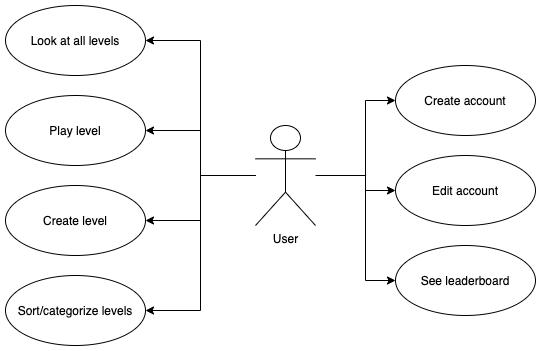

The diagram above was exported from draw.io. Its source (the exported page's mxGraphModel, read from the mxfile embedded in the PNG):
<mxGraphModel dx="946" dy="510" grid="1" gridSize="10" guides="1" tooltips="1" connect="1" arrows="1" fold="1" page="1" pageScale="1" pageWidth="827" pageHeight="1169" math="0" shadow="0">
  <root>
    <mxCell id="0" />
    <mxCell id="1" parent="0" />
    <mxCell id="jFwxLp538oHnluzLOaqa-1" value="User" style="shape=umlActor;verticalLabelPosition=bottom;verticalAlign=top;html=1;outlineConnect=0;" parent="1" vertex="1">
      <mxGeometry x="370" y="210" width="60" height="100" as="geometry" />
    </mxCell>
    <mxCell id="z_OLbII2TXyCZOKRq_Yt-9" style="edgeStyle=orthogonalEdgeStyle;rounded=0;orthogonalLoop=1;jettySize=auto;html=1;endArrow=classic;endFill=1;entryX=1;entryY=0.5;entryDx=0;entryDy=0;" edge="1" parent="1" source="jFwxLp538oHnluzLOaqa-1" target="jFwxLp538oHnluzLOaqa-2">
      <mxGeometry relative="1" as="geometry" />
    </mxCell>
    <mxCell id="jFwxLp538oHnluzLOaqa-2" value="Play level" style="ellipse;whiteSpace=wrap;html=1;" parent="1" vertex="1">
      <mxGeometry x="120" y="180" width="140" height="70" as="geometry" />
    </mxCell>
    <mxCell id="z_OLbII2TXyCZOKRq_Yt-5" style="edgeStyle=orthogonalEdgeStyle;rounded=0;orthogonalLoop=1;jettySize=auto;html=1;endArrow=classic;endFill=1;entryX=0;entryY=0.5;entryDx=0;entryDy=0;" edge="1" parent="1" source="jFwxLp538oHnluzLOaqa-1" target="jFwxLp538oHnluzLOaqa-3">
      <mxGeometry relative="1" as="geometry">
        <Array as="points">
          <mxPoint x="480" y="260" />
          <mxPoint x="480" y="185" />
        </Array>
      </mxGeometry>
    </mxCell>
    <mxCell id="jFwxLp538oHnluzLOaqa-3" value="Create account" style="ellipse;whiteSpace=wrap;html=1;" parent="1" vertex="1">
      <mxGeometry x="510" y="150" width="140" height="70" as="geometry" />
    </mxCell>
    <mxCell id="z_OLbII2TXyCZOKRq_Yt-6" style="edgeStyle=orthogonalEdgeStyle;rounded=0;orthogonalLoop=1;jettySize=auto;html=1;endArrow=classic;endFill=1;entryX=0;entryY=0.5;entryDx=0;entryDy=0;" edge="1" parent="1" target="jFwxLp538oHnluzLOaqa-4">
      <mxGeometry relative="1" as="geometry">
        <mxPoint x="440" y="260" as="sourcePoint" />
        <Array as="points">
          <mxPoint x="480" y="260" />
          <mxPoint x="480" y="275" />
        </Array>
      </mxGeometry>
    </mxCell>
    <mxCell id="jFwxLp538oHnluzLOaqa-4" value="Edit account" style="ellipse;whiteSpace=wrap;html=1;" parent="1" vertex="1">
      <mxGeometry x="510" y="240" width="140" height="70" as="geometry" />
    </mxCell>
    <mxCell id="z_OLbII2TXyCZOKRq_Yt-12" style="edgeStyle=orthogonalEdgeStyle;rounded=0;orthogonalLoop=1;jettySize=auto;html=1;entryX=1;entryY=0.5;entryDx=0;entryDy=0;endArrow=classic;endFill=1;" edge="1" parent="1" source="jFwxLp538oHnluzLOaqa-1" target="jFwxLp538oHnluzLOaqa-5">
      <mxGeometry relative="1" as="geometry" />
    </mxCell>
    <mxCell id="jFwxLp538oHnluzLOaqa-5" value="Create level" style="ellipse;whiteSpace=wrap;html=1;" parent="1" vertex="1">
      <mxGeometry x="120" y="270" width="140" height="70" as="geometry" />
    </mxCell>
    <mxCell id="z_OLbII2TXyCZOKRq_Yt-7" style="edgeStyle=orthogonalEdgeStyle;rounded=0;orthogonalLoop=1;jettySize=auto;html=1;endArrow=classic;endFill=1;entryX=0;entryY=0.5;entryDx=0;entryDy=0;" edge="1" parent="1" target="jFwxLp538oHnluzLOaqa-6">
      <mxGeometry relative="1" as="geometry">
        <mxPoint x="440" y="260" as="sourcePoint" />
        <Array as="points">
          <mxPoint x="480" y="260" />
          <mxPoint x="480" y="365" />
        </Array>
      </mxGeometry>
    </mxCell>
    <mxCell id="jFwxLp538oHnluzLOaqa-6" value="See leaderboard" style="ellipse;whiteSpace=wrap;html=1;" parent="1" vertex="1">
      <mxGeometry x="510" y="330" width="140" height="70" as="geometry" />
    </mxCell>
    <mxCell id="z_OLbII2TXyCZOKRq_Yt-8" style="edgeStyle=orthogonalEdgeStyle;rounded=0;orthogonalLoop=1;jettySize=auto;html=1;endArrow=classic;endFill=1;entryX=1;entryY=0.5;entryDx=0;entryDy=0;" edge="1" parent="1" source="jFwxLp538oHnluzLOaqa-1" target="jFwxLp538oHnluzLOaqa-7">
      <mxGeometry relative="1" as="geometry" />
    </mxCell>
    <mxCell id="jFwxLp538oHnluzLOaqa-7" value="Look at all levels" style="ellipse;whiteSpace=wrap;html=1;" parent="1" vertex="1">
      <mxGeometry x="120" y="90" width="140" height="70" as="geometry" />
    </mxCell>
    <mxCell id="z_OLbII2TXyCZOKRq_Yt-14" style="edgeStyle=orthogonalEdgeStyle;rounded=0;orthogonalLoop=1;jettySize=auto;html=1;endArrow=classic;endFill=1;entryX=1;entryY=0.5;entryDx=0;entryDy=0;" edge="1" parent="1" source="jFwxLp538oHnluzLOaqa-1" target="z_OLbII2TXyCZOKRq_Yt-13">
      <mxGeometry relative="1" as="geometry">
        <mxPoint x="270" y="310" as="sourcePoint" />
      </mxGeometry>
    </mxCell>
    <mxCell id="z_OLbII2TXyCZOKRq_Yt-13" value="Sort/categorize levels" style="ellipse;whiteSpace=wrap;html=1;" vertex="1" parent="1">
      <mxGeometry x="120" y="360" width="140" height="70" as="geometry" />
    </mxCell>
  </root>
</mxGraphModel>